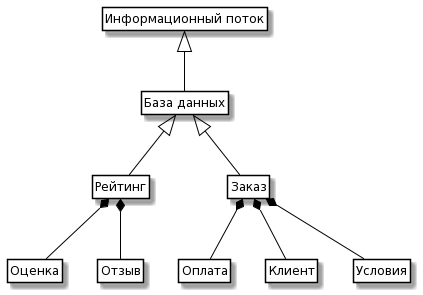

The diagram above was rendered by PlantUML. Its source (embedded in the PNG):
@startuml
skinparam class {
	BackgroundColor White
	ArrowColor Black
	BorderColor Black
}

class Information as "Информационный поток"

class DataBase as "База данных"

class Tasks as "Рейтинг"
class Projects as "Заказ"


Class p_Project as "Оплата"
Class p_Materials as "Клиент"
Class p_Mats as "Условия"
Class t_Sotr as "Оценка"
Class t_Project as "Отзыв"


Information <|-- DataBase 
DataBase <|-- Projects
DataBase <|-- Tasks

Projects *-- p_Project
Projects *-- p_Materials 
Projects *-- p_Mats
Tasks *-- t_Sotr
Tasks *-- t_Project

hide members
hide circle
hide methods
@enduml